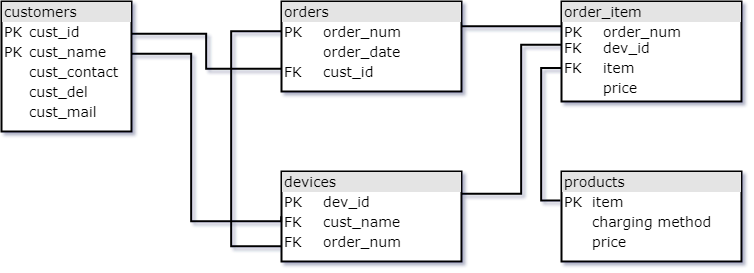

The diagram above was exported from draw.io. Its source (the exported page's mxGraphModel, read from the mxfile embedded in the PNG):
<mxGraphModel dx="842" dy="466" grid="1" gridSize="10" guides="1" tooltips="1" connect="1" arrows="1" fold="1" page="1" pageScale="1" pageWidth="1100" pageHeight="1700" math="0" shadow="0">
  <root>
    <mxCell id="0" />
    <mxCell id="1" parent="0" />
    <mxCell id="2" style="orthogonalLoop=1;jettySize=auto;html=1;exitX=1;exitY=0.25;exitDx=0;exitDy=0;entryX=0;entryY=0.75;entryDx=0;entryDy=0;fontFamily=Verdana;fontSize=14;verticalAlign=middle;rounded=0;strokeWidth=2;anchorPointDirection=1;strokeColor=#000000;edgeStyle=orthogonalEdgeStyle;endArrow=none;endFill=0;" edge="1" source="3" target="5" parent="1">
      <mxGeometry relative="1" as="geometry" />
    </mxCell>
    <mxCell id="3" value="&lt;div style=&quot;box-sizing: border-box ; width: 100% ; background: rgb(228 , 228 , 228) ; padding: 2px ; font-size: 14px&quot;&gt;customers&lt;/div&gt;&lt;table style=&quot;width: 100% ; font-size: 14px&quot; cellpadding=&quot;2&quot; cellspacing=&quot;0&quot;&gt;&lt;tbody style=&quot;font-size: 14px&quot;&gt;&lt;tr style=&quot;font-size: 14px&quot;&gt;&lt;td style=&quot;font-size: 14px&quot;&gt;PK&lt;/td&gt;&lt;td style=&quot;font-size: 14px&quot;&gt;cust_id&lt;/td&gt;&lt;/tr&gt;&lt;tr style=&quot;font-size: 14px&quot;&gt;&lt;td style=&quot;font-size: 14px&quot;&gt;PK&lt;/td&gt;&lt;td style=&quot;font-size: 14px&quot;&gt;cust_name&lt;/td&gt;&lt;/tr&gt;&lt;tr style=&quot;font-size: 14px&quot;&gt;&lt;td style=&quot;font-size: 14px&quot;&gt;&lt;br&gt;&lt;/td&gt;&lt;td style=&quot;font-size: 14px&quot;&gt;cust_contact&lt;br&gt;&lt;/td&gt;&lt;/tr&gt;&lt;tr&gt;&lt;td&gt;&lt;br&gt;&lt;/td&gt;&lt;td&gt;cust_del&lt;/td&gt;&lt;/tr&gt;&lt;tr&gt;&lt;td&gt;&lt;br&gt;&lt;/td&gt;&lt;td&gt;cust_mail&lt;/td&gt;&lt;/tr&gt;&lt;/tbody&gt;&lt;/table&gt;" style="verticalAlign=middle;align=left;overflow=fill;html=1;strokeWidth=2;perimeterSpacing=0;fontFamily=Verdana;fontSize=14;labelPosition=center;verticalLabelPosition=middle;gradientColor=none;shadow=0;rounded=0;autosize=1;" vertex="1" parent="1">
      <mxGeometry x="100" y="80" width="130" height="130" as="geometry" />
    </mxCell>
    <mxCell id="4" style="edgeStyle=orthogonalEdgeStyle;rounded=0;orthogonalLoop=1;jettySize=auto;html=1;exitX=1;exitY=0.25;exitDx=0;exitDy=0;entryX=0;entryY=0.25;entryDx=0;entryDy=0;endArrow=none;endFill=0;strokeColor=#000000;strokeWidth=2;fontFamily=Verdana;fontSize=14;" edge="1" source="5" target="8" parent="1">
      <mxGeometry relative="1" as="geometry">
        <Array as="points">
          <mxPoint x="560" y="105" />
        </Array>
      </mxGeometry>
    </mxCell>
    <mxCell id="5" value="&lt;div style=&quot;box-sizing: border-box ; width: 100% ; background: #e4e4e4 ; padding: 2px&quot;&gt;orders&lt;/div&gt;&lt;table style=&quot;width: 100% ; font-size: 1em&quot; cellpadding=&quot;2&quot; cellspacing=&quot;0&quot;&gt;&lt;tbody&gt;&lt;tr&gt;&lt;td&gt;PK&lt;/td&gt;&lt;td&gt;order_num&lt;/td&gt;&lt;/tr&gt;&lt;tr&gt;&lt;td&gt;&lt;br&gt;&lt;/td&gt;&lt;td&gt;order_date&lt;/td&gt;&lt;/tr&gt;&lt;tr&gt;&lt;td&gt;FK&lt;/td&gt;&lt;td&gt;cust_id&lt;/td&gt;&lt;/tr&gt;&lt;/tbody&gt;&lt;/table&gt;" style="verticalAlign=top;align=left;overflow=fill;html=1;rounded=0;shadow=0;strokeWidth=2;gradientColor=none;fontFamily=Verdana;fontSize=14;" vertex="1" parent="1">
      <mxGeometry x="380" y="80" width="180" height="90" as="geometry" />
    </mxCell>
    <mxCell id="6" style="edgeStyle=orthogonalEdgeStyle;rounded=0;orthogonalLoop=1;jettySize=auto;html=1;exitX=1;exitY=0.25;exitDx=0;exitDy=0;entryX=0.007;entryY=0.428;entryDx=0;entryDy=0;entryPerimeter=0;endArrow=none;endFill=0;strokeColor=#000000;strokeWidth=2;fontFamily=Verdana;fontSize=14;" edge="1" source="7" target="8" parent="1">
      <mxGeometry relative="1" as="geometry">
        <Array as="points">
          <mxPoint x="620" y="273" />
          <mxPoint x="620" y="123" />
        </Array>
      </mxGeometry>
    </mxCell>
    <mxCell id="7" value="&lt;div style=&quot;box-sizing: border-box ; width: 100% ; background: #e4e4e4 ; padding: 2px&quot;&gt;devices&lt;/div&gt;&lt;table style=&quot;width: 100% ; font-size: 1em&quot; cellpadding=&quot;2&quot; cellspacing=&quot;0&quot;&gt;&lt;tbody&gt;&lt;tr&gt;&lt;td&gt;PK&lt;/td&gt;&lt;td&gt;dev_id&lt;/td&gt;&lt;/tr&gt;&lt;tr&gt;&lt;td&gt;FK&lt;/td&gt;&lt;td&gt;cust_name&lt;/td&gt;&lt;/tr&gt;&lt;tr&gt;&lt;td&gt;FK&lt;/td&gt;&lt;td&gt;order_num&lt;/td&gt;&lt;/tr&gt;&lt;/tbody&gt;&lt;/table&gt;" style="verticalAlign=top;align=left;overflow=fill;html=1;rounded=0;shadow=0;strokeWidth=2;gradientColor=none;fontFamily=Verdana;fontSize=14;" vertex="1" parent="1">
      <mxGeometry x="380" y="250" width="180" height="90" as="geometry" />
    </mxCell>
    <mxCell id="8" value="&lt;div style=&quot;box-sizing: border-box ; width: 100% ; background: #e4e4e4 ; padding: 2px&quot;&gt;order_item&lt;/div&gt;&lt;table style=&quot;width: 100% ; font-size: 1em&quot; cellpadding=&quot;2&quot; cellspacing=&quot;0&quot;&gt;&lt;tbody&gt;&lt;tr&gt;&lt;td&gt;PK&lt;br&gt;FK&lt;/td&gt;&lt;td&gt;order_num&lt;br&gt;dev_id&lt;/td&gt;&lt;/tr&gt;&lt;tr&gt;&lt;td&gt;FK&lt;/td&gt;&lt;td&gt;item&lt;/td&gt;&lt;/tr&gt;&lt;tr&gt;&lt;td&gt;&lt;/td&gt;&lt;td&gt;price&lt;/td&gt;&lt;/tr&gt;&lt;/tbody&gt;&lt;/table&gt;" style="verticalAlign=top;align=left;overflow=fill;html=1;rounded=0;shadow=0;strokeWidth=2;gradientColor=none;fontFamily=Verdana;fontSize=14;" vertex="1" parent="1">
      <mxGeometry x="660" y="80" width="180" height="100" as="geometry" />
    </mxCell>
    <mxCell id="9" value="&lt;div style=&quot;box-sizing: border-box ; width: 100% ; background: #e4e4e4 ; padding: 2px&quot;&gt;products&lt;/div&gt;&lt;table style=&quot;width: 100% ; font-size: 1em&quot; cellpadding=&quot;2&quot; cellspacing=&quot;0&quot;&gt;&lt;tbody&gt;&lt;tr&gt;&lt;td&gt;PK&lt;/td&gt;&lt;td&gt;item&lt;/td&gt;&lt;/tr&gt;&lt;tr&gt;&lt;td&gt;&lt;br&gt;&lt;/td&gt;&lt;td&gt;charging method&lt;/td&gt;&lt;/tr&gt;&lt;tr&gt;&lt;td&gt;&lt;/td&gt;&lt;td&gt;price&lt;/td&gt;&lt;/tr&gt;&lt;/tbody&gt;&lt;/table&gt;" style="verticalAlign=top;align=left;overflow=fill;html=1;rounded=0;shadow=0;strokeWidth=2;gradientColor=none;fontFamily=Verdana;fontSize=14;" vertex="1" parent="1">
      <mxGeometry x="660" y="250" width="180" height="90" as="geometry" />
    </mxCell>
    <mxCell id="10" value="" style="endArrow=none;html=1;strokeColor=#000000;strokeWidth=2;fontFamily=Verdana;fontSize=14;exitX=0;exitY=0.5;exitDx=0;exitDy=0;edgeStyle=orthogonalEdgeStyle;rounded=0;" edge="1" source="7" target="3" parent="1">
      <mxGeometry width="50" height="50" relative="1" as="geometry">
        <mxPoint x="100" y="410" as="sourcePoint" />
        <mxPoint x="150" y="360" as="targetPoint" />
        <Array as="points">
          <mxPoint x="380" y="300" />
          <mxPoint x="290" y="300" />
          <mxPoint x="290" y="132" />
        </Array>
      </mxGeometry>
    </mxCell>
    <mxCell id="11" value="" style="endArrow=none;html=1;strokeColor=#000000;strokeWidth=2;fontFamily=Verdana;fontSize=14;entryX=-0.003;entryY=0.329;entryDx=0;entryDy=0;entryPerimeter=0;exitX=-0.003;exitY=0.831;exitDx=0;exitDy=0;exitPerimeter=0;edgeStyle=orthogonalEdgeStyle;rounded=0;startArrow=none;startFill=0;endFill=0;" edge="1" source="7" target="5" parent="1">
      <mxGeometry width="50" height="50" relative="1" as="geometry">
        <mxPoint x="100" y="410" as="sourcePoint" />
        <mxPoint x="150" y="360" as="targetPoint" />
        <Array as="points">
          <mxPoint x="330" y="325" />
          <mxPoint x="330" y="110" />
        </Array>
      </mxGeometry>
    </mxCell>
    <mxCell id="12" value="" style="endArrow=none;html=1;strokeColor=#000000;strokeWidth=2;fontFamily=Verdana;fontSize=14;entryX=0.004;entryY=0.666;entryDx=0;entryDy=0;entryPerimeter=0;exitX=-0.005;exitY=0.322;exitDx=0;exitDy=0;exitPerimeter=0;rounded=0;edgeStyle=orthogonalEdgeStyle;" edge="1" source="9" target="8" parent="1">
      <mxGeometry width="50" height="50" relative="1" as="geometry">
        <mxPoint x="270" y="410" as="sourcePoint" />
        <mxPoint x="320" y="360" as="targetPoint" />
        <Array as="points">
          <mxPoint x="640" y="279" />
          <mxPoint x="640" y="146" />
        </Array>
      </mxGeometry>
    </mxCell>
  </root>
</mxGraphModel>